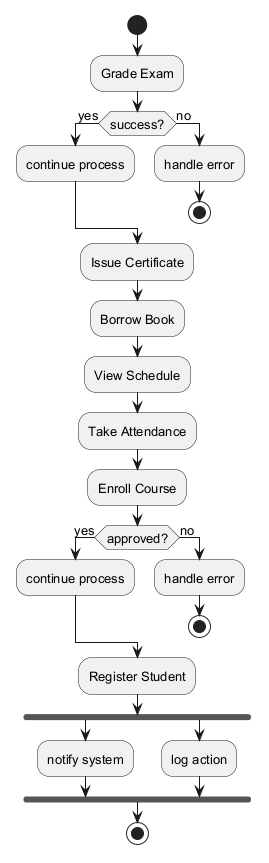

The diagram above was rendered by PlantUML. Its source (embedded in the PNG):
@startuml
skinparam monochrome true
skinparam defaultFontSize 13
start
:Grade Exam;
if (success?) then (yes)
:continue process;
else (no)
:handle error;
stop
endif
:Issue Certificate;
:Borrow Book;
:View Schedule;
:Take Attendance;
:Enroll Course;
if (approved?) then (yes)
:continue process;
else (no)
:handle error;
stop
endif
:Register Student;
fork
:notify system;
fork again
:log action;
end fork
stop
@enduml